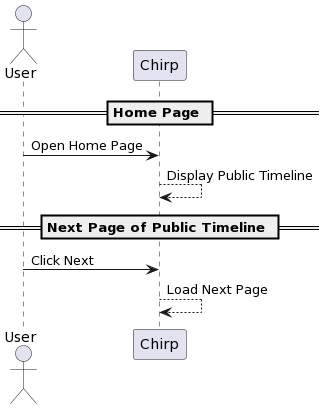

The diagram above was rendered by PlantUML. Its source (embedded in the PNG):
@startuml
actor User as u

== Home Page ==
u -> Chirp : Open Home Page
Chirp --> Chirp : Display Public Timeline

== Next Page of Public Timeline ==
u -> Chirp : Click Next
Chirp --> Chirp : Load Next Page
@enduml